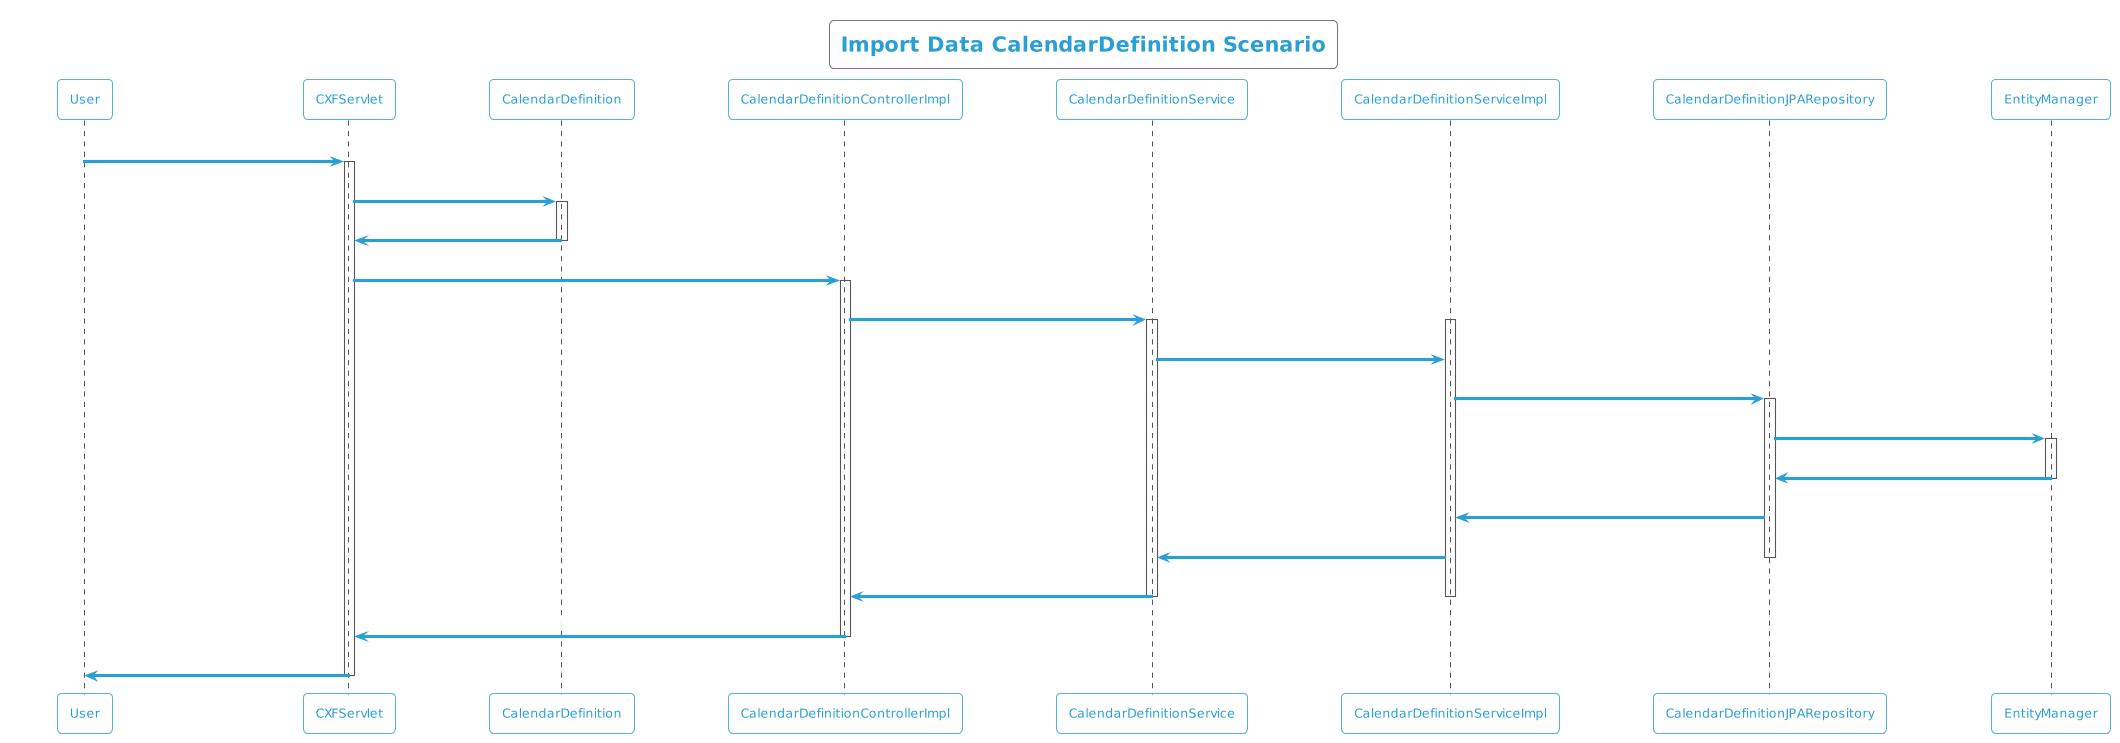

The diagram above was rendered by PlantUML. Its source (embedded in the PNG):
@startuml
!theme cyborg-outline
title Import Data CalendarDefinition Scenario
participant User
User -> CXFServlet: POST, CalendarDefinition
activate CXFServlet
CXFServlet -> CalendarDefinition: << importData >>
activate CalendarDefinition
CalendarDefinition -> CXFServlet: << instance >>
deactivate CalendarDefinition
CXFServlet -> CalendarDefinitionControllerImpl: importData(:CalendarDefinition)
activate CalendarDefinitionControllerImpl
CalendarDefinitionControllerImpl -> CalendarDefinitionService: importData(:CalendarDefinition)
activate CalendarDefinitionService
activate CalendarDefinitionServiceImpl
CalendarDefinitionService -> CalendarDefinitionServiceImpl: importData(:CalendarDefinition)
CalendarDefinitionServiceImpl -> CalendarDefinitionJPARepository: saveAll(:CalendarDefinition)
activate CalendarDefinitionJPARepository
CalendarDefinitionJPARepository -> EntityManager: save(:CalendarDefinition)
activate EntityManager
EntityManager -> CalendarDefinitionJPARepository: << persisted CalendarDefinition >>
deactivate EntityManager
CalendarDefinitionJPARepository -> CalendarDefinitionServiceImpl: << persisted CalendarDefinition >>
CalendarDefinitionServiceImpl -> CalendarDefinitionService: << persisted CalendarDefinition >>
deactivate CalendarDefinitionJPARepository
CalendarDefinitionService -> CalendarDefinitionControllerImpl: << persisted CalendarDefinition >>
deactivate CalendarDefinitionServiceImpl
deactivate CalendarDefinitionService
CalendarDefinitionControllerImpl -> CXFServlet: << persisted CalendarDefinition >>
deactivate CalendarDefinitionControllerImpl
CXFServlet -> User: marshalled CalendarDefinition XML
deactivate CXFServlet
@enduml